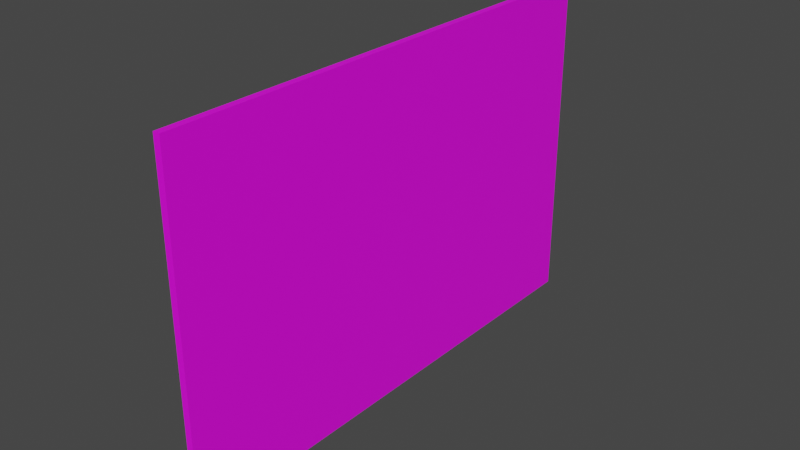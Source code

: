 # Source: poster1.blend  (saved by Blender 3.5.10; exported with 4.5.12 LTS)
import bpy
from mathutils import Matrix  # noqa: F401  (used for matrix-valued properties, if any)

bpy.ops.wm.read_factory_settings(use_empty=True)
scene = bpy.context.scene
scene.name = 'Scene'

# ---- collections
col_collection = bpy.data.collections.new('Collection'); scene.collection.children.link(col_collection)

# ---- images (referenced by path relative to the original .blend; pixels are not part of the script)
import os
ASSET_DIR = os.environ.get("B2B_ASSET_DIR", "")  # directory of the original .blend (textures are referenced by path, not embedded)
HERE = os.path.dirname(os.path.abspath(__file__))  # packed textures are extracted next to this script under _unpacked/

def load_image(name, relpath, width, height, colorspace="sRGB"):
    """Load a texture the original file referenced (path relative to the .blend, or extracted next to this script)."""
    p = next((c for c in (os.path.join(HERE, relpath), os.path.join(ASSET_DIR, relpath)) if relpath and os.path.exists(c)), "")
    if p:
        img = bpy.data.images.load(p, check_existing=True)
        img.name = name
    else:  # same state as the original file: an image datablock whose file is absent (Cycles renders it pink)
        img = bpy.data.images.new(name, width, height)
        img.source = "FILE"
        img.filepath = "//" + (relpath or name)
    img.colorspace_settings.name = colorspace
    return img
img_screenshot_2023_06_14_173119_png_001 = load_image('Screenshot 2023-06-14 173119.png.001', 'BlenderTextures/Screenshot 2023-06-14 173119.png', 1024, 1024, 'sRGB')

# ---- materials (node trees are filled in below, after node groups)
mat_material_001 = bpy.data.materials.new('Material.001')
mat_material_001.use_transparent_shadow = False

# ---- material node trees
mat_material_001.use_nodes = True; mat_material_001.node_tree.nodes.clear()
_N = mat_material_001.node_tree.nodes; _L = mat_material_001.node_tree.links
n0 = _N.new('ShaderNodeBsdfPrincipled'); n0.name = 'Principled BSDF'; n0.location = (10, 300)
n0.distribution = 'GGX'
n0.subsurface_method = 'RANDOM_WALK_SKIN'
n0.inputs[3].default_value = 1.45
n0.inputs[27].default_value = (0.0, 0.0, 0.0, 1.0)
n0.inputs[28].default_value = 1.0
n1 = _N.new('ShaderNodeOutputMaterial'); n1.name = 'Material Output'; n1.location = (300, 300)
n2 = _N.new('ShaderNodeTexImage'); n2.name = 'Image Texture'; n2.location = (-275, 221)
n2.image = img_screenshot_2023_06_14_173119_png_001
_L.new(n0.outputs[0], n1.inputs[0])
_L.new(n2.outputs[0], n0.inputs[0])
n1.is_active_output = True

# ---- world
world_world = bpy.data.worlds.new('World'); scene.world = world_world
world_world.use_nodes = True; world_world.node_tree.nodes.clear()
_N = world_world.node_tree.nodes; _L = world_world.node_tree.links
n0 = _N.new('ShaderNodeOutputWorld'); n0.name = 'World Output'; n0.location = (300, 300)
n1 = _N.new('ShaderNodeBackground'); n1.name = 'Background'; n1.location = (10, 300)
n1.inputs[0].default_value = (0.05088, 0.05088, 0.05088, 1.0)
_L.new(n1.outputs[0], n0.inputs[0])
n0.is_active_output = True
world_world.color = (0.05088, 0.05088, 0.05088)
world_world.use_sun_shadow = False
world_world.sun_shadow_jitter_overblur = 0.0

# ---- meshes
me_cube = bpy.data.meshes.new('Cube')
me_cube.from_pydata([(0.4547, -1.0, -0.6667), (0.4547, -1.0, 0.6667), (0.4547, 1.0, -0.6667), (0.4547, 1.0, 0.6667), (1.0, -1.0, -0.6667), (1.0, -1.0, 0.6667), (1.0, 1.0, -0.6667), (1.0, 1.0, 0.6667)], [], [(0, 1, 3, 2), (2, 3, 7, 6), (6, 7, 5, 4), (4, 5, 1, 0), (2, 6, 4, 0), (7, 3, 1, 5)])
_uv = me_cube.uv_layers.new(name='UVMap')
_uv.uv.foreach_set('vector', [0.08268, 0.7728, 0.08268, 0.8068, 0.06767, 0.8068, 0.06767, 0.7728, 0.08405, 0.8008, 0.08405, 0.9071, 0.0371, 0.9071, 0.0371, 0.8008, 1.001, -0.0008135, 1.001, 1.006, -0.002445, 1.006, -0.002445, -0.0008135, 0.1282, 0.7408, 0.1282, 0.8578, 0.07657, 0.8578, 0.07657, 0.7408, 0.1037, 0.7261, 0.1037, 0.8089, 0.06716, 0.8089, 0.06716, 0.7261, 0.1441, 0.7187, 0.1441, 0.8484, 0.08679, 0.8484, 0.08679, 0.7187])
me_cube.materials.append(mat_material_001)
me_cube.update()

# ---- objects
ob_cube = bpy.data.objects.new('Cube', me_cube)

# ---- transforms, parenting, visibility, modifiers, constraints
ob_cube.location = (0.0, 0.0, 0.0)
ob_cube.scale = (0.00911, 0.1862, 0.1862)

# ---- collection membership
col_collection.objects.link(ob_cube)

# ---- scene / render settings (as saved in the file)
scene.frame_start = 1; scene.frame_end = 250; scene.frame_set(1)
scene.render.engine = 'BLENDER_EEVEE_NEXT'
scene.cycles.sampling_pattern = 'TABULATED_SOBOL'
scene.cycles.use_light_tree = False
scene.view_settings.view_transform = 'Filmic'
bpy.context.view_layer.update()

# ---- added for rendering (the .blend has no active camera and no usable light): camera, sun
cam_auto = bpy.data.cameras.new('AutoCamera')
cam_auto.lens = 50.0
cam_auto.sensor_width = 36.0
cam_auto.clip_end = 1000.0
ob_auto_camera = bpy.data.objects.new('AutoCamera', cam_auto)
scene.collection.objects.link(ob_auto_camera)
ob_auto_camera.location = (0.420652, -0.496831, 0.331221)
ob_auto_camera.rotation_euler = (1.09748, -7.21219e-08, 0.694738)
scene.camera = ob_auto_camera
light_auto_sun = bpy.data.lights.new('AutoSun', 'SUN')
light_auto_sun.energy = 3.0
light_auto_sun.angle = 0.0523599
ob_auto_sun = bpy.data.objects.new('AutoSun', light_auto_sun)
scene.collection.objects.link(ob_auto_sun)
ob_auto_sun.rotation_euler = (0.872665, 0.174533, 0.523599)
bpy.context.view_layer.update()
